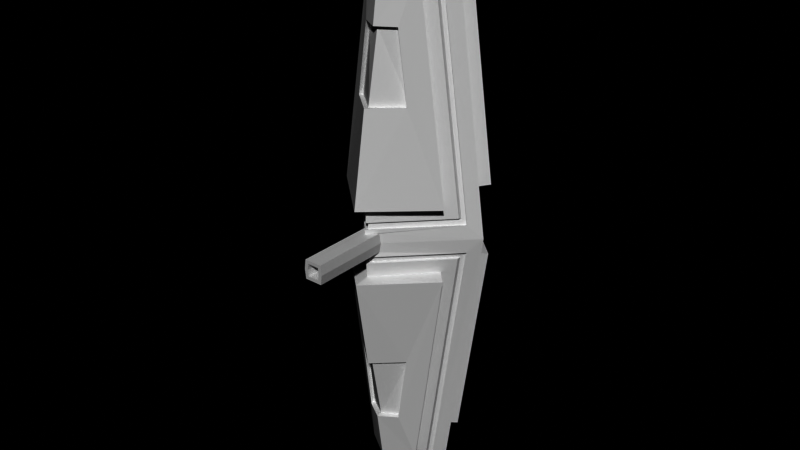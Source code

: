 # Source: crystal_enemy.blend  (saved by Blender 2.80.31; exported with 4.5.12 LTS)
import bpy
from mathutils import Matrix  # noqa: F401  (used for matrix-valued properties, if any)

bpy.ops.wm.read_factory_settings(use_empty=True)
scene = bpy.context.scene
scene.name = 'Scene'

# ---- collections
col_collection_1 = bpy.data.collections.new('Collection 1'); scene.collection.children.link(col_collection_1)
col_collection_2 = bpy.data.collections.new('Collection 2'); scene.collection.children.link(col_collection_2)

# ---- world
world_world = bpy.data.worlds.new('World'); scene.world = world_world
world_world.use_nodes = True; world_world.node_tree.nodes.clear()
_N = world_world.node_tree.nodes; _L = world_world.node_tree.links
n0 = _N.new('ShaderNodeOutputWorld'); n0.name = 'World Output'; n0.location = (300, 300)
n1 = _N.new('ShaderNodeBackground'); n1.name = 'Background'; n1.location = (10, 300)
n1.inputs[0].default_value = (0.0, 0.0, 0.0, 1.0)
_L.new(n1.outputs[0], n0.inputs[0])
n0.is_active_output = True
world_world.color = (0.05088, 0.05088, 0.05088)
world_world.use_sun_shadow = False
world_world.sun_shadow_jitter_overblur = 0.0

# ---- meshes
me_cube_003 = bpy.data.meshes.new('Cube.003')
me_cube_003.from_pydata([(1.25e-08, -1.782, 0.4925), (4.378e-09, -0.8837, 6.406), (-1.397, -0.3448, 0.4892), (-0.5857, -0.3529, 6.251), (1.397, -0.3448, 0.4892), (0.5857, -0.3529, 6.251), (-3.753e-09, -0.9017, 6.248), (0.0, -2.129, 0.8833), (-5.453e-09, -1.473, 4.724), (-0.6486, -1.198, 3.075), (-0.4191, -1.203, 4.722), (0.4191, -1.203, 4.722), (0.6486, -1.198, 3.075), (-0.2156, -1.557, 0.2291), (-0.0005253, -1.807, 0.2292), (0.0, -0.6723, 6.74), (0.6698, -0.2348, 6.407), (-0.6698, -0.2348, 6.407), (0.2047, -1.569, 0.2291), (-1.117, -0.5877, 0.8228), (0.0, -1.763, 0.827), (0.0, -0.9219, 5.913), (-0.3925, -0.5877, 5.917), (0.3925, -0.5877, 5.917), (1.117, -0.5877, 0.8228), (-1.542, -0.1525, 0.3176), (1.582e-08, -1.713, 0.3187), (-0.6698, -0.1444, 6.391), (0.6698, -0.1444, 6.391), (1.542, -0.1525, 0.3176), (2.644e-08, -1.692, 0.4767), (-1.397, -0.2544, 0.4733), (-0.5857, -0.2625, 6.235), (1.019e-08, -0.8113, 6.232), (1.832e-08, -0.7933, 6.39), (0.5857, -0.2625, 6.235), (1.397, -0.2544, 0.4733), (-1.377, -0.848, 0.8629), (-8.75e-09, -1.775, 3.086), (0.0, -1.288, 5.97), (-0.6527, -0.848, 5.957), (0.6527, -0.848, 5.957), (1.377, -0.848, 0.8629), (-8.75e-09, -1.641, 3.066), (-5.453e-09, -1.338, 4.704), (-0.6486, -1.063, 3.056), (-0.4191, -1.069, 4.702), (0.4191, -1.069, 4.702), (0.6486, -1.063, 3.056), (0.0, -0.8631, 6.74), (-0.5699, -0.125, 6.813), (-0.5374, -0.1349, 6.74), (0.5374, -0.1349, 6.74), (0.5049, -0.125, 6.813), (-0.03252, -0.6624, 6.813), (1.25e-08, 1.782, 0.4925), (4.378e-09, 0.8837, 6.406), (-1.397, 0.3448, 0.4892), (-0.5857, 0.3529, 6.251), (1.397, 0.3448, 0.4892), (0.5857, 0.3529, 6.251), (-3.753e-09, 0.9017, 6.248), (-0.8631, 0.0, 6.74), (0.8631, 0.0, 6.74), (0.0, 2.129, 0.8833), (-5.453e-09, 1.473, 4.724), (-0.6486, 1.198, 3.075), (-0.4191, 1.203, 4.722), (0.4191, 1.203, 4.722), (0.6486, 1.198, 3.075), (-1.542, 0.2429, 0.3335), (1.875e-09, 1.803, 0.3345), (0.0, 0.6723, 6.74), (0.6698, 0.2348, 6.407), (-0.6698, 0.2348, 6.407), (1.542, 0.2429, 0.3335), (-1.117, 0.5877, 0.8228), (0.0, 1.763, 0.827), (0.0, 0.9219, 5.913), (-0.3925, 0.5877, 5.917), (0.3925, 0.5877, 5.917), (1.117, 0.5877, 0.8228), (-1.542, 0.1525, 0.3176), (1.582e-08, 1.713, 0.3187), (-0.6698, 0.1444, 6.391), (0.6698, 0.1444, 6.391), (1.542, 0.1525, 0.3176), (2.644e-08, 1.692, 0.4767), (-1.397, 0.2544, 0.4733), (-0.5857, 0.2625, 6.235), (1.019e-08, 0.8113, 6.232), (1.832e-08, 0.7933, 6.39), (0.5857, 0.2625, 6.235), (1.397, 0.2544, 0.4733), (-1.377, 0.848, 0.8629), (-8.75e-09, 1.775, 3.086), (0.0, 1.288, 5.97), (-0.6527, 0.848, 5.957), (0.6527, 0.848, 5.957), (1.377, 0.848, 0.8629), (-8.75e-09, 1.641, 3.066), (-5.453e-09, 1.338, 4.704), (-0.6486, 1.063, 3.056), (-0.4191, 1.069, 4.702), (0.4191, 1.069, 4.702), (0.6486, 1.063, 3.056), (0.0, 0.8631, 6.74), (-0.5699, 0.125, 6.813), (-0.5374, 0.1349, 6.74), (0.5374, 0.1349, 6.74), (0.5049, 0.125, 6.813), (-0.03252, 0.6624, 6.813), (1.25e-08, -1.782, -0.4925), (4.378e-09, -0.8837, -6.406), (-1.397, -0.3448, -0.4892), (-0.5857, -0.3529, -6.251), (1.397, -0.3448, -0.4892), (0.5857, -0.3529, -6.251), (-3.753e-09, -0.9017, -6.248), (0.0, -2.129, -0.8833), (-5.453e-09, -1.473, -4.724), (-0.6486, -1.198, -3.075), (-0.4191, -1.203, -4.722), (0.4191, -1.203, -4.722), (0.6486, -1.198, -3.075), (-0.2156, -1.557, -0.2291), (-0.0005253, -1.807, -0.2292), (0.0, -0.6723, -6.74), (0.6698, -0.2348, -6.407), (-0.6698, -0.2348, -6.407), (0.2047, -1.569, -0.2291), (-1.117, -0.5877, -0.8228), (0.0, -1.763, -0.827), (0.0, -0.9219, -5.913), (-0.3925, -0.5877, -5.917), (0.3925, -0.5877, -5.917), (1.117, -0.5877, -0.8228), (-1.542, -0.1525, -0.3176), (1.582e-08, -1.713, -0.3187), (-0.6698, -0.1444, -6.391), (0.6698, -0.1444, -6.391), (1.542, -0.1525, -0.3176), (2.644e-08, -1.692, -0.4767), (-1.397, -0.2544, -0.4733), (-0.5857, -0.2625, -6.235), (1.019e-08, -0.8113, -6.232), (1.832e-08, -0.7933, -6.39), (0.5857, -0.2625, -6.235), (1.397, -0.2544, -0.4733), (-1.377, -0.848, -0.8629), (-8.75e-09, -1.775, -3.086), (0.0, -1.288, -5.97), (-0.6527, -0.848, -5.957), (0.6527, -0.848, -5.957), (1.377, -0.848, -0.8629), (-8.75e-09, -1.641, -3.066), (-5.453e-09, -1.338, -4.704), (-0.6486, -1.063, -3.056), (-0.4191, -1.069, -4.702), (0.4191, -1.069, -4.702), (0.6486, -1.063, -3.056), (0.0, -0.8631, -6.74), (-0.5699, -0.125, -6.813), (-0.5374, -0.1349, -6.74), (0.5374, -0.1349, -6.74), (0.5049, -0.125, -6.813), (-0.03252, -0.6624, -6.813), (1.25e-08, 1.782, -0.4925), (4.378e-09, 0.8837, -6.406), (-1.397, 0.3448, -0.4892), (-0.5857, 0.3529, -6.251), (1.397, 0.3448, -0.4892), (0.5857, 0.3529, -6.251), (-1.822, 0.0, 0.0), (0.0, 1.822, 0.0), (-3.753e-09, 0.9017, -6.248), (-0.8631, 0.0, -6.74), (0.8631, 0.0, -6.74), (0.2319, -1.556, 0.0), (0.0, 2.129, -0.8833), (-5.453e-09, 1.473, -4.724), (-0.6486, 1.198, -3.075), (-0.4191, 1.203, -4.722), (0.4191, 1.203, -4.722), (0.6486, 1.198, -3.075), (-1.542, 0.2429, -0.3335), (1.875e-09, 1.803, -0.3345), (0.0, 0.6723, -6.74), (0.6698, 0.2348, -6.407), (-0.6698, 0.2348, -6.407), (1.542, 0.2429, -0.3335), (-1.117, 0.5877, -0.8228), (0.0, 1.763, -0.827), (0.0, 0.9219, -5.913), (-0.3925, 0.5877, -5.917), (0.3925, 0.5877, -5.917), (1.117, 0.5877, -0.8228), (-1.542, 0.1525, -0.3176), (1.582e-08, 1.713, -0.3187), (-0.6698, 0.1444, -6.391), (0.6698, 0.1444, -6.391), (1.542, 0.1525, -0.3176), (2.644e-08, 1.692, -0.4767), (-1.397, 0.2544, -0.4733), (-0.5857, 0.2625, -6.235), (1.019e-08, 0.8113, -6.232), (1.832e-08, 0.7933, -6.39), (0.5857, 0.2625, -6.235), (1.397, 0.2544, -0.4733), (-1.377, 0.848, -0.8629), (-8.75e-09, 1.775, -3.086), (0.0, 1.288, -5.97), (-0.6527, 0.848, -5.957), (0.6527, 0.848, -5.957), (1.377, 0.848, -0.8629), (-8.75e-09, 1.641, -3.066), (-5.453e-09, 1.338, -4.704), (-0.6486, 1.063, -3.056), (-0.4191, 1.069, -4.702), (0.4191, 1.069, -4.702), (0.6486, 1.063, -3.056), (0.0, 0.8631, -6.74), (-0.5699, 0.125, -6.813), (-0.5374, 0.1349, -6.74), (0.5374, 0.1349, -6.74), (0.5049, 0.125, -6.813), (-0.03252, 0.6624, -6.813), (-1.542, -0.2429, 0.3335), (1.875e-09, -1.803, 0.3345), (1.542, -0.2429, 0.3335), (-0.2441, -1.544, 0.0), (1.822, 0.0, 0.0), (-1.542, -0.2429, -0.3335), (1.875e-09, -1.803, -0.3345), (1.542, -0.2429, -0.3335), (-0.2441, -3.404, -3.766e-09), (0.1481, -3.404, -3.766e-09), (-0.0005031, -3.404, 0.2292), (-0.0005031, -3.404, -0.146), (-0.142, -3.404, 0.1459), (0.1308, -3.404, 0.1459), (-0.142, -3.404, -0.1459), (0.1308, -3.404, -0.1459), (-0.2156, -3.404, 0.2291), (-0.0005031, -3.404, 0.146), (0.2047, -3.404, 0.2291), (-0.1602, -3.404, -3.766e-09), (0.2319, -3.404, -3.766e-09), (-0.2156, -3.404, -0.2291), (-0.0005031, -3.404, -0.2292), (0.2047, -3.404, -0.2291), (-0.1602, 0.9532, -3.766e-09), (-0.0005031, 0.9532, -3.766e-09), (0.1481, 0.9532, -3.766e-09), (-0.0005031, 0.9532, 0.146), (-0.0005031, 0.9532, -0.146), (-0.142, 0.9532, 0.1459), (0.1308, 0.9532, 0.1459), (-0.142, 0.9532, -0.1459), (0.1308, 0.9532, -0.1459)], [], [(24, 23, 41, 42), (23, 21, 39, 41), (0, 2, 31, 30), (229, 16, 28, 29), (5, 4, 36, 35), (227, 228, 26, 25), (17, 227, 25, 27), (16, 1, 34, 28), (12, 11, 47, 48), (11, 8, 44, 47), (21, 22, 40, 39), (20, 24, 42, 7), (22, 19, 37, 40), (19, 20, 7, 37), (15, 52, 53, 54), (18, 14, 237, 245), (17, 1, 49, 62), (227, 17, 62, 173), (16, 229, 231, 63), (178, 18, 245, 247), (1, 16, 63, 49), (2, 0, 20, 19), (6, 3, 22, 21), (3, 2, 19, 22), (4, 5, 23, 24), (0, 4, 24, 20), (5, 6, 21, 23), (30, 31, 25, 26), (32, 33, 34, 27), (31, 32, 27, 25), (35, 36, 29, 28), (36, 30, 26, 29), (33, 35, 28, 34), (4, 0, 30, 36), (3, 6, 33, 32), (228, 229, 29, 26), (6, 5, 35, 33), (1, 17, 27, 34), (2, 3, 32, 31), (38, 9, 37, 7), (10, 8, 39, 40), (9, 10, 40, 37), (11, 12, 42, 41), (12, 38, 7, 42), (8, 11, 41, 39), (43, 44, 46, 45), (48, 47, 44, 43), (8, 10, 46, 44), (38, 12, 48, 43), (10, 9, 45, 46), (9, 38, 43, 45), (15, 51, 62, 49), (52, 15, 49, 63), (51, 52, 63, 62), (54, 53, 50), (51, 15, 54, 50), (52, 51, 50, 53), (81, 99, 98, 80), (80, 98, 96, 78), (55, 87, 88, 57), (75, 86, 85, 73), (60, 92, 93, 59), (70, 82, 83, 71), (74, 84, 82, 70), (73, 85, 91, 56), (69, 105, 104, 68), (68, 104, 101, 65), (78, 96, 97, 79), (77, 64, 99, 81), (79, 97, 94, 76), (76, 94, 64, 77), (72, 111, 110, 109), (71, 174, 173, 70), (74, 62, 106, 56), (70, 173, 62, 74), (73, 63, 231, 75), (75, 231, 174, 71), (56, 106, 63, 73), (57, 76, 77, 55), (61, 78, 79, 58), (58, 79, 76, 57), (59, 81, 80, 60), (55, 77, 81, 59), (60, 80, 78, 61), (87, 83, 82, 88), (89, 84, 91, 90), (88, 82, 84, 89), (92, 85, 86, 93), (93, 86, 83, 87), (90, 91, 85, 92), (59, 93, 87, 55), (58, 89, 90, 61), (71, 83, 86, 75), (61, 90, 92, 60), (56, 91, 84, 74), (57, 88, 89, 58), (95, 64, 94, 66), (67, 97, 96, 65), (66, 94, 97, 67), (68, 98, 99, 69), (69, 99, 64, 95), (65, 96, 98, 68), (100, 102, 103, 101), (105, 100, 101, 104), (65, 101, 103, 67), (95, 100, 105, 69), (67, 103, 102, 66), (66, 102, 100, 95), (72, 106, 62, 108), (109, 63, 106, 72), (108, 62, 63, 109), (111, 107, 110), (108, 107, 111, 72), (109, 110, 107, 108), (136, 154, 153, 135), (135, 153, 151, 133), (112, 142, 143, 114), (234, 141, 140, 128), (117, 147, 148, 116), (232, 137, 138, 233), (129, 139, 137, 232), (128, 140, 146, 113), (124, 160, 159, 123), (123, 159, 156, 120), (133, 151, 152, 134), (132, 119, 154, 136), (134, 152, 149, 131), (131, 149, 119, 132), (127, 166, 165, 164), (126, 130, 250, 249), (129, 176, 161, 113), (232, 173, 176, 129), (128, 177, 231, 234), (130, 178, 247, 250), (113, 161, 177, 128), (114, 131, 132, 112), (118, 133, 134, 115), (115, 134, 131, 114), (116, 136, 135, 117), (112, 132, 136, 116), (117, 135, 133, 118), (142, 138, 137, 143), (144, 139, 146, 145), (143, 137, 139, 144), (147, 140, 141, 148), (148, 141, 138, 142), (145, 146, 140, 147), (116, 148, 142, 112), (115, 144, 145, 118), (233, 138, 141, 234), (118, 145, 147, 117), (113, 146, 139, 129), (114, 143, 144, 115), (150, 119, 149, 121), (122, 152, 151, 120), (121, 149, 152, 122), (123, 153, 154, 124), (124, 154, 119, 150), (120, 151, 153, 123), (155, 157, 158, 156), (160, 155, 156, 159), (120, 156, 158, 122), (150, 155, 160, 124), (122, 158, 157, 121), (121, 157, 155, 150), (127, 161, 176, 163), (164, 177, 161, 127), (163, 176, 177, 164), (166, 162, 165), (163, 162, 166, 127), (164, 165, 162, 163), (196, 195, 213, 214), (195, 193, 211, 213), (167, 169, 203, 202), (190, 188, 200, 201), (172, 171, 208, 207), (185, 186, 198, 197), (189, 185, 197, 199), (188, 168, 206, 200), (184, 183, 219, 220), (183, 180, 216, 219), (193, 194, 212, 211), (192, 196, 214, 179), (194, 191, 209, 212), (191, 192, 179, 209), (187, 224, 225, 226), (186, 185, 173, 174), (189, 168, 221, 176), (185, 189, 176, 173), (188, 190, 231, 177), (190, 186, 174, 231), (168, 188, 177, 221), (169, 167, 192, 191), (175, 170, 194, 193), (170, 169, 191, 194), (171, 172, 195, 196), (167, 171, 196, 192), (172, 175, 193, 195), (202, 203, 197, 198), (204, 205, 206, 199), (203, 204, 199, 197), (207, 208, 201, 200), (208, 202, 198, 201), (205, 207, 200, 206), (171, 167, 202, 208), (170, 175, 205, 204), (186, 190, 201, 198), (175, 172, 207, 205), (168, 189, 199, 206), (169, 170, 204, 203), (210, 181, 209, 179), (182, 180, 211, 212), (181, 182, 212, 209), (183, 184, 214, 213), (184, 210, 179, 214), (180, 183, 213, 211), (215, 216, 218, 217), (220, 219, 216, 215), (180, 182, 218, 216), (210, 184, 220, 215), (182, 181, 217, 218), (181, 210, 215, 217), (187, 223, 176, 221), (224, 187, 221, 177), (223, 224, 177, 176), (226, 225, 222), (223, 187, 226, 222), (224, 223, 222, 225), (13, 14, 228, 227), (14, 18, 229, 228), (230, 13, 227, 173), (18, 178, 231, 229), (126, 125, 232, 233), (130, 126, 233, 234), (125, 230, 173, 232), (178, 130, 234, 231), (244, 239, 256, 254), (239, 246, 251, 256), (241, 238, 255, 258), (246, 241, 258, 251), (230, 125, 248, 235), (125, 126, 249, 248), (13, 230, 235, 243), (14, 13, 243, 237), (239, 244, 237, 243), (244, 240, 245, 237), (246, 239, 243, 235), (240, 236, 247, 245), (238, 241, 248, 249), (242, 238, 249, 250), (241, 246, 235, 248), (236, 242, 250, 247), (254, 256, 251, 252), (257, 254, 252, 253), (255, 252, 251, 258), (259, 253, 252, 255), (242, 236, 253, 259), (238, 242, 259, 255), (236, 240, 257, 253), (240, 244, 254, 257)])
_uv = me_cube_003.uv_layers.new(name='UVMap')
_uv.uv.foreach_set('vector', [0.4055, 0.8369, 0.5945, 0.9005, 0.5945, 0.9005, 0.4055, 0.8369, 0.5945, 0.9005, 0.5945, 0.9929, 0.5945, 0.9929, 0.5945, 0.9005, 0.3932, -0.00235, 0.3932, 0.1982, 0.3932, 0.1982, 0.3932, -0.00235, 0.3873, 0.7852, 0.6127, 0.8109, 0.6127, 0.8109, 0.3873, 0.7852, 0.6068, 0.8396, 0.3932, 0.8018, 0.3932, 0.8018, 0.6068, 0.8396, 0.3873, 0.2148, 0.3873, -0.002152, 0.3873, -0.002152, 0.3873, 0.2148, 0.6127, 0.1891, 0.3873, 0.2148, 0.3873, 0.2148, 0.6127, 0.1891, 0.6127, 0.8109, 0.6127, 0.9967, 0.6127, 0.9967, 0.6127, 0.8109, 0.4873, 0.9185, 0.5482, 0.9437, 0.5482, 0.9437, 0.4873, 0.9185, 0.5482, 0.9437, 0.5483, 0.9942, 0.5483, 0.9942, 0.5482, 0.9437, 0.5945, 0.007106, 0.5945, 0.09951, 0.5945, 0.09951, 0.5945, 0.007106, 0.4055, 1.004, 0.4055, 0.8369, 0.4055, 0.8369, 0.4055, 1.004, 0.5945, 0.09951, 0.4055, 0.1631, 0.4055, 0.1631, 0.5945, 0.09951, 0.4055, 0.1631, 0.4055, -0.004494, 0.4055, -0.004494, 0.4055, 0.1631, 0.625, 0.8895, 0.625, 0.7338, 0.625, 0.7338, 0.625, 0.8895, 0.3835, 0.9683, 0.3835, 1.001, 0.3835, 1.001, 0.3835, 0.9683, 0.6127, 0.1891, 0.6127, 0.003309, 0.625, 0.0, 0.625, 0.25, 0.3873, 0.2148, 0.6127, 0.1891, 0.625, 0.25, 0.375, 0.25, 0.6127, 0.8109, 0.3873, 0.7852, 0.375, 0.75, 0.625, 0.75, 0.375, 0.9634, 0.3835, 0.9683, 0.3835, 0.9683, 0.375, 0.9634, 0.6127, 0.9967, 0.6127, 0.8109, 0.625, 0.75, 0.625, 1.0, 0.3932, 0.1982, 0.3932, -0.00235, 0.4055, -0.004494, 0.4055, 0.1631, 0.6068, 0.003769, 0.6068, 0.1604, 0.5945, 0.09951, 0.5945, 0.007106, 0.6068, 0.1604, 0.3932, 0.1982, 0.4055, 0.1631, 0.5945, 0.09951, 0.3932, 0.8018, 0.6068, 0.8396, 0.5945, 0.9005, 0.4055, 0.8369, 0.3932, 1.002, 0.3932, 0.8018, 0.4055, 0.8369, 0.4055, 1.004, 0.6068, 0.8396, 0.6068, 0.9962, 0.5945, 0.9929, 0.5945, 0.9005, 0.3932, -0.00235, 0.3932, 0.1982, 0.3873, 0.2148, 0.3873, -0.002152, 0.6068, 0.1604, 0.6068, 0.003769, 0.6127, 0.003309, 0.6127, 0.1891, 0.3932, 0.1982, 0.6068, 0.1604, 0.6127, 0.1891, 0.3873, 0.2148, 0.6068, 0.8396, 0.3932, 0.8018, 0.3873, 0.7852, 0.6127, 0.8109, 0.3932, 0.8018, 0.3932, 1.002, 0.3873, 1.002, 0.3873, 0.7852, 0.6068, 0.9962, 0.6068, 0.8396, 0.6127, 0.8109, 0.6127, 0.9967, 0.3932, 0.8018, 0.3932, 1.002, 0.3932, 1.002, 0.3932, 0.8018, 0.6068, 0.1604, 0.6068, 0.003769, 0.6068, 0.003769, 0.6068, 0.1604, 0.3873, 1.002, 0.3873, 0.7852, 0.3873, 0.7852, 0.3873, 1.002, 0.6068, 0.9962, 0.6068, 0.8396, 0.6068, 0.8396, 0.6068, 0.9962, 0.6127, 0.003309, 0.6127, 0.1891, 0.6127, 0.1891, 0.6127, 0.003309, 0.3932, 0.1982, 0.6068, 0.1604, 0.6068, 0.1604, 0.3932, 0.1982, 0.4873, 8.231e-05, 0.4873, 0.08152, 0.4055, 0.1631, 0.4055, -0.004494, 0.5482, 0.05631, 0.5483, 0.005823, 0.5945, 0.007106, 0.5945, 0.09951, 0.4873, 0.08152, 0.5482, 0.05631, 0.5945, 0.09951, 0.4055, 0.1631, 0.5482, 0.9437, 0.4873, 0.9185, 0.4055, 0.8369, 0.5945, 0.9005, 0.4873, 0.9185, 0.4873, 0.9999, 0.4055, 1.004, 0.4055, 0.8369, 0.5483, 0.9942, 0.5482, 0.9437, 0.5945, 0.9005, 0.5945, 0.9929, 0.4873, 8.231e-05, 0.5483, 0.005823, 0.5482, 0.05631, 0.4873, 0.08152, 0.4873, 0.9185, 0.5482, 0.9437, 0.5483, 0.9942, 0.4873, 0.9999, 0.5483, 0.005823, 0.5482, 0.05631, 0.5482, 0.05631, 0.5483, 0.005823, 0.4873, 0.9999, 0.4873, 0.9185, 0.4873, 0.9185, 0.4873, 0.9999, 0.5482, 0.05631, 0.4873, 0.08152, 0.4873, 0.08152, 0.5482, 0.05631, 0.4873, 0.08152, 0.4873, 8.231e-05, 0.4873, 8.231e-05, 0.4873, 0.08152, 0.625, 0.8895, 0.625, 0.4225, 0.625, 0.25, 0.625, 1.0, 0.625, 0.7338, 0.625, 0.8895, 0.625, 1.0, 0.625, 0.75, 0.625, 0.4225, 0.625, 0.7338, 0.625, 0.75, 0.625, 0.25, 0.625, 0.8895, 0.625, 0.7338, 0.625, 0.4225, 0.625, 0.4225, 0.625, 0.8895, 0.625, 0.8895, 0.625, 0.4225, 0.625, 0.7338, 0.625, 0.4225, 0.625, 0.4225, 0.625, 0.7338, 0.4055, 0.8369, 0.4055, 0.8369, 0.5945, 0.9005, 0.5945, 0.9005, 0.5945, 0.9005, 0.5945, 0.9005, 0.5945, 0.9929, 0.5945, 0.9929, 0.3932, -0.00235, 0.3932, -0.00235, 0.3932, 0.1982, 0.3932, 0.1982, 0.3873, 0.7852, 0.3873, 0.7852, 0.6127, 0.8109, 0.6127, 0.8109, 0.6068, 0.8396, 0.6068, 0.8396, 0.3932, 0.8018, 0.3932, 0.8018, 0.3873, 0.2148, 0.3873, 0.2148, 0.3873, -0.002152, 0.3873, -0.002152, 0.6127, 0.1891, 0.6127, 0.1891, 0.3873, 0.2148, 0.3873, 0.2148, 0.6127, 0.8109, 0.6127, 0.8109, 0.6127, 0.9967, 0.6127, 0.9967, 0.4873, 0.9185, 0.4873, 0.9185, 0.5482, 0.9437, 0.5482, 0.9437, 0.5482, 0.9437, 0.5482, 0.9437, 0.5483, 0.9942, 0.5483, 0.9942, 0.5945, 0.007106, 0.5945, 0.007106, 0.5945, 0.09951, 0.5945, 0.09951, 0.4055, 1.004, 0.4055, 1.004, 0.4055, 0.8369, 0.4055, 0.8369, 0.5945, 0.09951, 0.5945, 0.09951, 0.4055, 0.1631, 0.4055, 0.1631, 0.4055, 0.1631, 0.4055, 0.1631, 0.4055, -0.004494, 0.4055, -0.004494, 0.625, 0.8895, 0.625, 0.8895, 0.625, 0.7338, 0.625, 0.7338, 0.3873, -0.002152, 0.375, 0.0, 0.375, 0.25, 0.3873, 0.2148, 0.6127, 0.1891, 0.625, 0.25, 0.625, 0.0, 0.6127, 0.003309, 0.3873, 0.2148, 0.375, 0.25, 0.625, 0.25, 0.6127, 0.1891, 0.6127, 0.8109, 0.625, 0.75, 0.375, 0.75, 0.3873, 0.7852, 0.3873, 0.7852, 0.375, 0.75, 0.375, 1.0, 0.3873, 1.002, 0.6127, 0.9967, 0.625, 1.0, 0.625, 0.75, 0.6127, 0.8109, 0.3932, 0.1982, 0.4055, 0.1631, 0.4055, -0.004494, 0.3932, -0.00235, 0.6068, 0.003769, 0.5945, 0.007106, 0.5945, 0.09951, 0.6068, 0.1604, 0.6068, 0.1604, 0.5945, 0.09951, 0.4055, 0.1631, 0.3932, 0.1982, 0.3932, 0.8018, 0.4055, 0.8369, 0.5945, 0.9005, 0.6068, 0.8396, 0.3932, 1.002, 0.4055, 1.004, 0.4055, 0.8369, 0.3932, 0.8018, 0.6068, 0.8396, 0.5945, 0.9005, 0.5945, 0.9929, 0.6068, 0.9962, 0.3932, -0.00235, 0.3873, -0.002152, 0.3873, 0.2148, 0.3932, 0.1982, 0.6068, 0.1604, 0.6127, 0.1891, 0.6127, 0.003309, 0.6068, 0.003769, 0.3932, 0.1982, 0.3873, 0.2148, 0.6127, 0.1891, 0.6068, 0.1604, 0.6068, 0.8396, 0.6127, 0.8109, 0.3873, 0.7852, 0.3932, 0.8018, 0.3932, 0.8018, 0.3873, 0.7852, 0.3873, 1.002, 0.3932, 1.002, 0.6068, 0.9962, 0.6127, 0.9967, 0.6127, 0.8109, 0.6068, 0.8396, 0.3932, 0.8018, 0.3932, 0.8018, 0.3932, 1.002, 0.3932, 1.002, 0.6068, 0.1604, 0.6068, 0.1604, 0.6068, 0.003769, 0.6068, 0.003769, 0.3873, 1.002, 0.3873, 1.002, 0.3873, 0.7852, 0.3873, 0.7852, 0.6068, 0.9962, 0.6068, 0.9962, 0.6068, 0.8396, 0.6068, 0.8396, 0.6127, 0.003309, 0.6127, 0.003309, 0.6127, 0.1891, 0.6127, 0.1891, 0.3932, 0.1982, 0.3932, 0.1982, 0.6068, 0.1604, 0.6068, 0.1604, 0.4873, 8.231e-05, 0.4055, -0.004494, 0.4055, 0.1631, 0.4873, 0.08152, 0.5482, 0.05631, 0.5945, 0.09951, 0.5945, 0.007106, 0.5483, 0.005823, 0.4873, 0.08152, 0.4055, 0.1631, 0.5945, 0.09951, 0.5482, 0.05631, 0.5482, 0.9437, 0.5945, 0.9005, 0.4055, 0.8369, 0.4873, 0.9185, 0.4873, 0.9185, 0.4055, 0.8369, 0.4055, 1.004, 0.4873, 0.9999, 0.5483, 0.9942, 0.5945, 0.9929, 0.5945, 0.9005, 0.5482, 0.9437, 0.4873, 8.231e-05, 0.4873, 0.08152, 0.5482, 0.05631, 0.5483, 0.005823, 0.4873, 0.9185, 0.4873, 0.9999, 0.5483, 0.9942, 0.5482, 0.9437, 0.5483, 0.005823, 0.5483, 0.005823, 0.5482, 0.05631, 0.5482, 0.05631, 0.4873, 0.9999, 0.4873, 0.9999, 0.4873, 0.9185, 0.4873, 0.9185, 0.5482, 0.05631, 0.5482, 0.05631, 0.4873, 0.08152, 0.4873, 0.08152, 0.4873, 0.08152, 0.4873, 0.08152, 0.4873, 8.231e-05, 0.4873, 8.231e-05, 0.625, 0.8895, 0.625, 1.0, 0.625, 0.25, 0.625, 0.4225, 0.625, 0.7338, 0.625, 0.75, 0.625, 1.0, 0.625, 0.8895, 0.625, 0.4225, 0.625, 0.25, 0.625, 0.75, 0.625, 0.7338, 0.625, 0.8895, 0.625, 0.4225, 0.625, 0.7338, 0.625, 0.4225, 0.625, 0.4225, 0.625, 0.8895, 0.625, 0.8895, 0.625, 0.7338, 0.625, 0.7338, 0.625, 0.4225, 0.625, 0.4225, 0.4055, 0.8369, 0.4055, 0.8369, 0.5945, 0.9005, 0.5945, 0.9005, 0.5945, 0.9005, 0.5945, 0.9005, 0.5945, 0.9929, 0.5945, 0.9929, 0.3932, -0.00235, 0.3932, -0.00235, 0.3932, 0.1982, 0.3932, 0.1982, 0.3873, 0.7852, 0.3873, 0.7852, 0.6127, 0.8109, 0.6127, 0.8109, 0.6068, 0.8396, 0.6068, 0.8396, 0.3932, 0.8018, 0.3932, 0.8018, 0.3873, 0.2148, 0.3873, 0.2148, 0.3873, -0.002152, 0.3873, -0.002152, 0.6127, 0.1891, 0.6127, 0.1891, 0.3873, 0.2148, 0.3873, 0.2148, 0.6127, 0.8109, 0.6127, 0.8109, 0.6127, 0.9967, 0.6127, 0.9967, 0.4873, 0.9185, 0.4873, 0.9185, 0.5482, 0.9437, 0.5482, 0.9437, 0.5482, 0.9437, 0.5482, 0.9437, 0.5483, 0.9942, 0.5483, 0.9942, 0.5945, 0.007106, 0.5945, 0.007106, 0.5945, 0.09951, 0.5945, 0.09951, 0.4055, 1.004, 0.4055, 1.004, 0.4055, 0.8369, 0.4055, 0.8369, 0.5945, 0.09951, 0.5945, 0.09951, 0.4055, 0.1631, 0.4055, 0.1631, 0.4055, 0.1631, 0.4055, 0.1631, 0.4055, -0.004494, 0.4055, -0.004494, 0.625, 0.8895, 0.625, 0.8895, 0.625, 0.7338, 0.625, 0.7338, 0.3835, 1.001, 0.3835, 0.9683, 0.3835, 0.9683, 0.3835, 1.001, 0.6127, 0.1891, 0.625, 0.25, 0.625, 0.0, 0.6127, 0.003309, 0.3873, 0.2148, 0.375, 0.25, 0.625, 0.25, 0.6127, 0.1891, 0.6127, 0.8109, 0.625, 0.75, 0.375, 0.75, 0.3873, 0.7852, 0.3835, 0.9683, 0.375, 0.9634, 0.375, 0.9634, 0.3835, 0.9683, 0.6127, 0.9967, 0.625, 1.0, 0.625, 0.75, 0.6127, 0.8109, 0.3932, 0.1982, 0.4055, 0.1631, 0.4055, -0.004494, 0.3932, -0.00235, 0.6068, 0.003769, 0.5945, 0.007106, 0.5945, 0.09951, 0.6068, 0.1604, 0.6068, 0.1604, 0.5945, 0.09951, 0.4055, 0.1631, 0.3932, 0.1982, 0.3932, 0.8018, 0.4055, 0.8369, 0.5945, 0.9005, 0.6068, 0.8396, 0.3932, 1.002, 0.4055, 1.004, 0.4055, 0.8369, 0.3932, 0.8018, 0.6068, 0.8396, 0.5945, 0.9005, 0.5945, 0.9929, 0.6068, 0.9962, 0.3932, -0.00235, 0.3873, -0.002152, 0.3873, 0.2148, 0.3932, 0.1982, 0.6068, 0.1604, 0.6127, 0.1891, 0.6127, 0.003309, 0.6068, 0.003769, 0.3932, 0.1982, 0.3873, 0.2148, 0.6127, 0.1891, 0.6068, 0.1604, 0.6068, 0.8396, 0.6127, 0.8109, 0.3873, 0.7852, 0.3932, 0.8018, 0.3932, 0.8018, 0.3873, 0.7852, 0.3873, 1.002, 0.3932, 1.002, 0.6068, 0.9962, 0.6127, 0.9967, 0.6127, 0.8109, 0.6068, 0.8396, 0.3932, 0.8018, 0.3932, 0.8018, 0.3932, 1.002, 0.3932, 1.002, 0.6068, 0.1604, 0.6068, 0.1604, 0.6068, 0.003769, 0.6068, 0.003769, 0.3873, 1.002, 0.3873, 1.002, 0.3873, 0.7852, 0.3873, 0.7852, 0.6068, 0.9962, 0.6068, 0.9962, 0.6068, 0.8396, 0.6068, 0.8396, 0.6127, 0.003309, 0.6127, 0.003309, 0.6127, 0.1891, 0.6127, 0.1891, 0.3932, 0.1982, 0.3932, 0.1982, 0.6068, 0.1604, 0.6068, 0.1604, 0.4873, 8.231e-05, 0.4055, -0.004494, 0.4055, 0.1631, 0.4873, 0.08152, 0.5482, 0.05631, 0.5945, 0.09951, 0.5945, 0.007106, 0.5483, 0.005823, 0.4873, 0.08152, 0.4055, 0.1631, 0.5945, 0.09951, 0.5482, 0.05631, 0.5482, 0.9437, 0.5945, 0.9005, 0.4055, 0.8369, 0.4873, 0.9185, 0.4873, 0.9185, 0.4055, 0.8369, 0.4055, 1.004, 0.4873, 0.9999, 0.5483, 0.9942, 0.5945, 0.9929, 0.5945, 0.9005, 0.5482, 0.9437, 0.4873, 8.231e-05, 0.4873, 0.08152, 0.5482, 0.05631, 0.5483, 0.005823, 0.4873, 0.9185, 0.4873, 0.9999, 0.5483, 0.9942, 0.5482, 0.9437, 0.5483, 0.005823, 0.5483, 0.005823, 0.5482, 0.05631, 0.5482, 0.05631, 0.4873, 0.9999, 0.4873, 0.9999, 0.4873, 0.9185, 0.4873, 0.9185, 0.5482, 0.05631, 0.5482, 0.05631, 0.4873, 0.08152, 0.4873, 0.08152, 0.4873, 0.08152, 0.4873, 0.08152, 0.4873, 8.231e-05, 0.4873, 8.231e-05, 0.625, 0.8895, 0.625, 1.0, 0.625, 0.25, 0.625, 0.4225, 0.625, 0.7338, 0.625, 0.75, 0.625, 1.0, 0.625, 0.8895, 0.625, 0.4225, 0.625, 0.25, 0.625, 0.75, 0.625, 0.7338, 0.625, 0.8895, 0.625, 0.4225, 0.625, 0.7338, 0.625, 0.4225, 0.625, 0.4225, 0.625, 0.8895, 0.625, 0.8895, 0.625, 0.7338, 0.625, 0.7338, 0.625, 0.4225, 0.625, 0.4225, 0.4055, 0.8369, 0.5945, 0.9005, 0.5945, 0.9005, 0.4055, 0.8369, 0.5945, 0.9005, 0.5945, 0.9929, 0.5945, 0.9929, 0.5945, 0.9005, 0.3932, -0.00235, 0.3932, 0.1982, 0.3932, 0.1982, 0.3932, -0.00235, 0.3873, 0.7852, 0.6127, 0.8109, 0.6127, 0.8109, 0.3873, 0.7852, 0.6068, 0.8396, 0.3932, 0.8018, 0.3932, 0.8018, 0.6068, 0.8396, 0.3873, 0.2148, 0.3873, -0.002152, 0.3873, -0.002152, 0.3873, 0.2148, 0.6127, 0.1891, 0.3873, 0.2148, 0.3873, 0.2148, 0.6127, 0.1891, 0.6127, 0.8109, 0.6127, 0.9967, 0.6127, 0.9967, 0.6127, 0.8109, 0.4873, 0.9185, 0.5482, 0.9437, 0.5482, 0.9437, 0.4873, 0.9185, 0.5482, 0.9437, 0.5483, 0.9942, 0.5483, 0.9942, 0.5482, 0.9437, 0.5945, 0.007106, 0.5945, 0.09951, 0.5945, 0.09951, 0.5945, 0.007106, 0.4055, 1.004, 0.4055, 0.8369, 0.4055, 0.8369, 0.4055, 1.004, 0.5945, 0.09951, 0.4055, 0.1631, 0.4055, 0.1631, 0.5945, 0.09951, 0.4055, 0.1631, 0.4055, -0.004494, 0.4055, -0.004494, 0.4055, 0.1631, 0.625, 0.8895, 0.625, 0.7338, 0.625, 0.7338, 0.625, 0.8895, 0.3873, -0.002152, 0.3873, 0.2148, 0.375, 0.25, 0.375, 0.0, 0.6127, 0.1891, 0.6127, 0.003309, 0.625, 0.0, 0.625, 0.25, 0.3873, 0.2148, 0.6127, 0.1891, 0.625, 0.25, 0.375, 0.25, 0.6127, 0.8109, 0.3873, 0.7852, 0.375, 0.75, 0.625, 0.75, 0.3873, 0.7852, 0.3873, 1.002, 0.375, 1.0, 0.375, 0.75, 0.6127, 0.9967, 0.6127, 0.8109, 0.625, 0.75, 0.625, 1.0, 0.3932, 0.1982, 0.3932, -0.00235, 0.4055, -0.004494, 0.4055, 0.1631, 0.6068, 0.003769, 0.6068, 0.1604, 0.5945, 0.09951, 0.5945, 0.007106, 0.6068, 0.1604, 0.3932, 0.1982, 0.4055, 0.1631, 0.5945, 0.09951, 0.3932, 0.8018, 0.6068, 0.8396, 0.5945, 0.9005, 0.4055, 0.8369, 0.3932, 1.002, 0.3932, 0.8018, 0.4055, 0.8369, 0.4055, 1.004, 0.6068, 0.8396, 0.6068, 0.9962, 0.5945, 0.9929, 0.5945, 0.9005, 0.3932, -0.00235, 0.3932, 0.1982, 0.3873, 0.2148, 0.3873, -0.002152, 0.6068, 0.1604, 0.6068, 0.003769, 0.6127, 0.003309, 0.6127, 0.1891, 0.3932, 0.1982, 0.6068, 0.1604, 0.6127, 0.1891, 0.3873, 0.2148, 0.6068, 0.8396, 0.3932, 0.8018, 0.3873, 0.7852, 0.6127, 0.8109, 0.3932, 0.8018, 0.3932, 1.002, 0.3873, 1.002, 0.3873, 0.7852, 0.6068, 0.9962, 0.6068, 0.8396, 0.6127, 0.8109, 0.6127, 0.9967, 0.3932, 0.8018, 0.3932, 1.002, 0.3932, 1.002, 0.3932, 0.8018, 0.6068, 0.1604, 0.6068, 0.003769, 0.6068, 0.003769, 0.6068, 0.1604, 0.3873, 1.002, 0.3873, 0.7852, 0.3873, 0.7852, 0.3873, 1.002, 0.6068, 0.9962, 0.6068, 0.8396, 0.6068, 0.8396, 0.6068, 0.9962, 0.6127, 0.003309, 0.6127, 0.1891, 0.6127, 0.1891, 0.6127, 0.003309, 0.3932, 0.1982, 0.6068, 0.1604, 0.6068, 0.1604, 0.3932, 0.1982, 0.4873, 8.231e-05, 0.4873, 0.08152, 0.4055, 0.1631, 0.4055, -0.004494, 0.5482, 0.05631, 0.5483, 0.005823, 0.5945, 0.007106, 0.5945, 0.09951, 0.4873, 0.08152, 0.5482, 0.05631, 0.5945, 0.09951, 0.4055, 0.1631, 0.5482, 0.9437, 0.4873, 0.9185, 0.4055, 0.8369, 0.5945, 0.9005, 0.4873, 0.9185, 0.4873, 0.9999, 0.4055, 1.004, 0.4055, 0.8369, 0.5483, 0.9942, 0.5482, 0.9437, 0.5945, 0.9005, 0.5945, 0.9929, 0.4873, 8.231e-05, 0.5483, 0.005823, 0.5482, 0.05631, 0.4873, 0.08152, 0.4873, 0.9185, 0.5482, 0.9437, 0.5483, 0.9942, 0.4873, 0.9999, 0.5483, 0.005823, 0.5482, 0.05631, 0.5482, 0.05631, 0.5483, 0.005823, 0.4873, 0.9999, 0.4873, 0.9185, 0.4873, 0.9185, 0.4873, 0.9999, 0.5482, 0.05631, 0.4873, 0.08152, 0.4873, 0.08152, 0.5482, 0.05631, 0.4873, 0.08152, 0.4873, 8.231e-05, 0.4873, 8.231e-05, 0.4873, 0.08152, 0.625, 0.8895, 0.625, 0.4225, 0.625, 0.25, 0.625, 1.0, 0.625, 0.7338, 0.625, 0.8895, 0.625, 1.0, 0.625, 0.75, 0.625, 0.4225, 0.625, 0.7338, 0.625, 0.75, 0.625, 0.25, 0.625, 0.8895, 0.625, 0.7338, 0.625, 0.4225, 0.625, 0.4225, 0.625, 0.8895, 0.625, 0.8895, 0.625, 0.4225, 0.625, 0.7338, 0.625, 0.4225, 0.625, 0.4225, 0.625, 0.7338, 0.3835, 0.03326, 0.3835, -0.001373, 0.3873, -0.002152, 0.3873, 0.2148, 0.3835, 1.001, 0.3835, 0.9683, 0.3873, 0.7852, 0.3873, 1.002, 0.375, 0.03837, 0.3835, 0.03326, 0.3873, 0.2148, 0.375, 0.25, 0.3835, 0.9683, 0.375, 0.9634, 0.375, 0.75, 0.3873, 0.7852, 0.3835, -0.001373, 0.3835, 0.03326, 0.3873, 0.2148, 0.3873, -0.002152, 0.3835, 0.9683, 0.3835, 1.001, 0.3873, 1.002, 0.3873, 0.7852, 0.3835, 0.03326, 0.375, 0.03837, 0.375, 0.25, 0.3873, 0.2148, 0.375, 0.9634, 0.3835, 0.9683, 0.3873, 0.7852, 0.375, 0.75, 0.3804, -0.0008744, 0.3804, 0.02173, 0.3804, 0.02173, 0.3804, -0.0008744, 0.3804, 0.02173, 0.375, 0.02515, 0.375, 0.02515, 0.3804, 0.02173, 0.3804, 0.02173, 0.3804, -0.0008744, 0.3804, -0.0008744, 0.3804, 0.02173, 0.375, 0.02515, 0.3804, 0.02173, 0.3804, 0.02173, 0.375, 0.02515, 0.375, 0.03837, 0.3835, 0.03326, 0.3835, 0.03326, 0.375, 0.03837, 0.3835, 0.03326, 0.3835, -0.001373, 0.3835, -0.001373, 0.3835, 0.03326, 0.3835, 0.03326, 0.375, 0.03837, 0.375, 0.03837, 0.3835, 0.03326, 0.3835, -0.001373, 0.3835, 0.03326, 0.3835, 0.03326, 0.3835, -0.001373, 0.3804, 0.02173, 0.3804, -0.0008744, 0.3835, -0.001373, 0.3835, 0.03326, 0.3804, 1.001, 0.3804, 0.9799, 0.3835, 0.9683, 0.3835, 1.001, 0.375, 0.02515, 0.3804, 0.02173, 0.3835, 0.03326, 0.375, 0.03837, 0.3804, 0.9799, 0.375, 0.9766, 0.375, 0.9634, 0.3835, 0.9683, 0.3804, -0.0008744, 0.3804, 0.02173, 0.3835, 0.03326, 0.3835, -0.001373, 0.3804, 0.9799, 0.3804, 1.001, 0.3835, 1.001, 0.3835, 0.9683, 0.3804, 0.02173, 0.375, 0.02515, 0.375, 0.03837, 0.3835, 0.03326, 0.375, 0.9766, 0.3804, 0.9799, 0.3835, 0.9683, 0.375, 0.9634, 0.3804, -0.0008744, 0.3804, 0.02173, 0.375, 0.02515, 0.375, 0.0, 0.3804, 0.9799, 0.3804, 1.001, 0.375, 1.0, 0.375, 0.9766, 0.3804, -0.0008744, 0.375, 0.0, 0.375, 0.02515, 0.3804, 0.02173, 0.3804, 0.9799, 0.375, 0.9766, 0.375, 1.0, 0.3804, 1.001, 0.3804, 0.9799, 0.375, 0.9766, 0.375, 0.9766, 0.3804, 0.9799, 0.3804, 1.001, 0.3804, 0.9799, 0.3804, 0.9799, 0.3804, 1.001, 0.375, 0.9766, 0.3804, 0.9799, 0.3804, 0.9799, 0.375, 0.9766, 0.3804, 0.9799, 0.3804, 1.001, 0.3804, 1.001, 0.3804, 0.9799])
me_cube_003.use_remesh_preserve_volume = False
me_cube_003.use_remesh_preserve_attributes = False
me_cube_003.use_mirror_vertex_groups = False
me_cube_003.update()

# ---- objects
ob_cube_001 = bpy.data.objects.new('Cube.001', me_cube_003)

# ---- transforms, parenting, visibility, modifiers, constraints
ob_cube_001.location = (0.0, 0.0, 0.0)
ob_cube_001.empty_image_side = 'FRONT'
ob_cube_001.lineart.crease_threshold = 0.0

# ---- collection membership
col_collection_2.objects.link(ob_cube_001)

# ---- scene / render settings (as saved in the file)
scene.frame_start = 1; scene.frame_end = 250; scene.frame_set(90)
scene.render.engine = 'CYCLES'
scene.render.image_settings.compression = 0
scene.cycles.samples = 128
scene.cycles.sampling_pattern = 'TABULATED_SOBOL'
scene.cycles.use_adaptive_sampling = False
scene.cycles.use_light_tree = False
scene.cycles.max_bounces = 4
scene.view_settings.view_transform = 'Raw'
bpy.context.view_layer.update()

# ---- added for rendering (the .blend has no active camera and no usable light): camera, sun
cam_auto = bpy.data.cameras.new('AutoCamera')
cam_auto.lens = 50.0
cam_auto.sensor_width = 36.0
cam_auto.clip_end = 1000.0
ob_auto_camera = bpy.data.objects.new('AutoCamera', cam_auto)
scene.collection.objects.link(ob_auto_camera)
ob_auto_camera.location = (14.0176, -17.4584, 11.2141)
ob_auto_camera.rotation_euler = (1.09748, -7.21219e-08, 0.694738)
scene.camera = ob_auto_camera
light_auto_sun = bpy.data.lights.new('AutoSun', 'SUN')
light_auto_sun.energy = 3.0
light_auto_sun.angle = 0.0523599
ob_auto_sun = bpy.data.objects.new('AutoSun', light_auto_sun)
scene.collection.objects.link(ob_auto_sun)
ob_auto_sun.rotation_euler = (0.872665, 0.174533, 0.523599)
bpy.context.view_layer.update()
